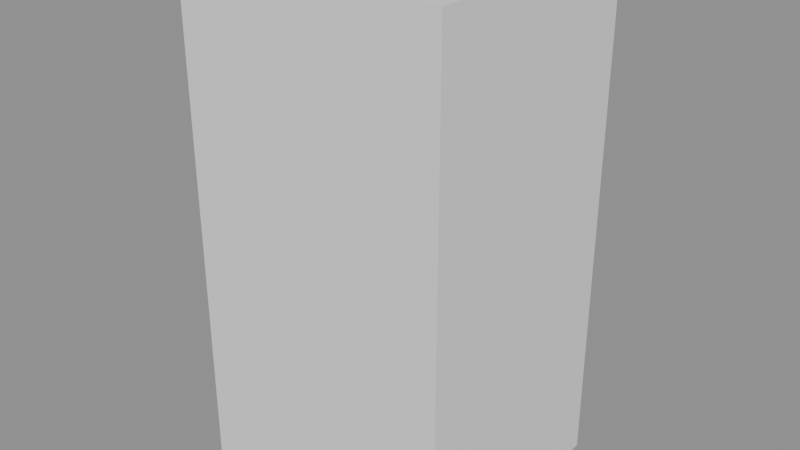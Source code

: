 # Source: Cactus2.blend  (saved by Blender 4.5.90; exported with 4.5.12 LTS)
import bpy
from mathutils import Matrix  # noqa: F401  (used for matrix-valued properties, if any)

bpy.ops.wm.read_factory_settings(use_empty=True)
scene = bpy.context.scene
scene.name = 'Temp_GasPump'

# ---- meshes
me_cube = bpy.data.meshes.new('Cube')
me_cube.from_pydata([(-1.0, -1.0, -1.0), (-1.0, -1.0, 1.0), (-1.0, 1.0, -1.0), (-1.0, 1.0, 1.0), (1.0, -1.0, -1.0), (1.0, -1.0, 1.0), (1.0, 1.0, -1.0), (1.0, 1.0, 1.0)], [], [(0, 1, 3, 2), (2, 3, 7, 6), (6, 7, 5, 4), (4, 5, 1, 0), (2, 6, 4, 0), (7, 3, 1, 5)])
_uv = me_cube.uv_layers.new(name='UVMap')
_uv.uv.foreach_set('vector', [0.375, 0.0, 0.625, 0.0, 0.625, 0.25, 0.375, 0.25, 0.375, 0.25, 0.625, 0.25, 0.625, 0.5, 0.375, 0.5, 0.375, 0.5, 0.625, 0.5, 0.625, 0.75, 0.375, 0.75, 0.375, 0.75, 0.625, 0.75, 0.625, 1.0, 0.375, 1.0, 0.125, 0.5, 0.375, 0.5, 0.375, 0.75, 0.125, 0.75, 0.625, 0.5, 0.875, 0.5, 0.875, 0.75, 0.625, 0.75])
me_cube.update()

# ---- objects
ob_cactus2 = bpy.data.objects.new('Cactus2', me_cube)

# ---- transforms, parenting, visibility, modifiers, constraints
ob_cactus2.location = (0.0, 0.0, 1.5)
ob_cactus2.scale = (0.8, 0.7, 1.5)

# ---- collection membership
scene.collection.objects.link(ob_cactus2)

# ---- scene / render settings (as saved in the file)
scene.frame_start = 1; scene.frame_end = 250; scene.frame_set(1)
scene.render.engine = 'BLENDER_EEVEE_NEXT'
scene.render.image_settings.exr_codec = 'NONE'
scene.render.simplify_subdivision_render = 0
scene.render.simplify_child_particles_render = 0.0
scene.eevee.use_volume_custom_range = False
scene.eevee.use_fast_gi = False
scene.eevee.use_shadows = False
scene.view_settings.white_balance_temperature = 0.0
scene.view_settings.white_balance_tint = 0.0
scene.view_settings.white_balance_whitepoint = (2.97, 0.5193, -0.0414)
bpy.context.view_layer.update()

# ---- added for rendering (the .blend has no active camera and no usable light): camera, sun + grey world if the file has none
cam_auto = bpy.data.cameras.new('AutoCamera')
cam_auto.lens = 50.0
cam_auto.sensor_width = 36.0
cam_auto.clip_end = 1000.0
ob_auto_camera = bpy.data.objects.new('AutoCamera', cam_auto)
scene.collection.objects.link(ob_auto_camera)
ob_auto_camera.location = (3.40201, -4.08241, 4.22161)
ob_auto_camera.rotation_euler = (1.09748, -7.21219e-08, 0.694738)
scene.camera = ob_auto_camera
light_auto_sun = bpy.data.lights.new('AutoSun', 'SUN')
light_auto_sun.energy = 3.0
light_auto_sun.angle = 0.0523599
ob_auto_sun = bpy.data.objects.new('AutoSun', light_auto_sun)
scene.collection.objects.link(ob_auto_sun)
ob_auto_sun.rotation_euler = (0.872665, 0.174533, 0.523599)
if scene.world is None:
    world_auto = bpy.data.worlds.new('AutoWorld')
    world_auto.color = (0.3, 0.3, 0.3)
    scene.world = world_auto
bpy.context.view_layer.update()
